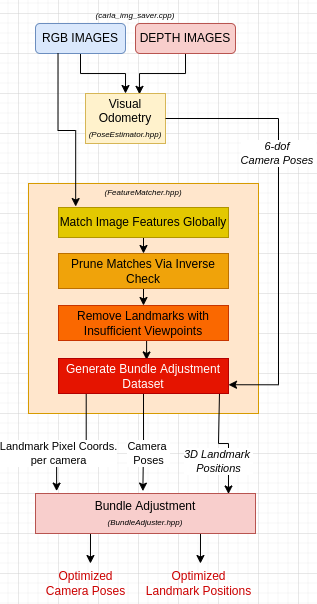

The diagram above was exported from draw.io. Its source (the exported page's mxGraphModel, read from the mxfile embedded in the PNG):
<mxGraphModel dx="682" dy="707" grid="1" gridSize="10" guides="1" tooltips="1" connect="1" arrows="1" fold="1" page="1" pageScale="1" pageWidth="850" pageHeight="1100" math="0" shadow="0">
  <root>
    <mxCell id="0" />
    <mxCell id="1" parent="0" />
    <mxCell id="2SgXsp0Wi0dR5q7he3tY-7" style="edgeStyle=orthogonalEdgeStyle;rounded=0;orthogonalLoop=1;jettySize=auto;html=1;exitX=0.5;exitY=1;exitDx=0;exitDy=0;entryX=0.5;entryY=0;entryDx=0;entryDy=0;" edge="1" parent="1" source="2SgXsp0Wi0dR5q7he3tY-1" target="2SgXsp0Wi0dR5q7he3tY-6">
      <mxGeometry relative="1" as="geometry" />
    </mxCell>
    <mxCell id="2SgXsp0Wi0dR5q7he3tY-1" value="RGB IMAGES" style="rounded=1;whiteSpace=wrap;html=1;fillColor=#dae8fc;strokeColor=#6c8ebf;" vertex="1" parent="1">
      <mxGeometry x="297" y="130" width="90" height="30" as="geometry" />
    </mxCell>
    <mxCell id="2SgXsp0Wi0dR5q7he3tY-9" style="edgeStyle=orthogonalEdgeStyle;rounded=0;orthogonalLoop=1;jettySize=auto;html=1;exitX=0.5;exitY=1;exitDx=0;exitDy=0;entryX=0.675;entryY=0.017;entryDx=0;entryDy=0;entryPerimeter=0;" edge="1" parent="1" source="2SgXsp0Wi0dR5q7he3tY-2" target="2SgXsp0Wi0dR5q7he3tY-6">
      <mxGeometry relative="1" as="geometry" />
    </mxCell>
    <mxCell id="2SgXsp0Wi0dR5q7he3tY-2" value="DEPTH IMAGES" style="rounded=1;whiteSpace=wrap;html=1;fillColor=#f8cecc;strokeColor=#b85450;" vertex="1" parent="1">
      <mxGeometry x="397" y="130" width="100" height="30" as="geometry" />
    </mxCell>
    <mxCell id="2SgXsp0Wi0dR5q7he3tY-6" value="Visual Odometry&lt;br&gt;&lt;font style=&quot;font-size: 8px;&quot;&gt;&lt;i&gt;(PoseEstimator.hpp)&lt;/i&gt;&lt;/font&gt;" style="rounded=0;whiteSpace=wrap;html=1;fillColor=#fff2cc;strokeColor=#d6b656;" vertex="1" parent="1">
      <mxGeometry x="347" y="200" width="80" height="50" as="geometry" />
    </mxCell>
    <mxCell id="2SgXsp0Wi0dR5q7he3tY-13" value="" style="rounded=0;whiteSpace=wrap;html=1;fillColor=#ffe6cc;strokeColor=#d79b00;" vertex="1" parent="1">
      <mxGeometry x="290" y="290" width="230" height="230" as="geometry" />
    </mxCell>
    <mxCell id="2SgXsp0Wi0dR5q7he3tY-20" style="edgeStyle=orthogonalEdgeStyle;rounded=0;orthogonalLoop=1;jettySize=auto;html=1;exitX=0.5;exitY=1;exitDx=0;exitDy=0;entryX=0.5;entryY=0;entryDx=0;entryDy=0;" edge="1" parent="1" source="2SgXsp0Wi0dR5q7he3tY-14" target="2SgXsp0Wi0dR5q7he3tY-16">
      <mxGeometry relative="1" as="geometry" />
    </mxCell>
    <mxCell id="2SgXsp0Wi0dR5q7he3tY-14" value="Match Image Features Globally" style="rounded=0;whiteSpace=wrap;html=1;fillColor=#e3c800;fontColor=#000000;strokeColor=#B09500;" vertex="1" parent="1">
      <mxGeometry x="320" y="314" width="170" height="30" as="geometry" />
    </mxCell>
    <mxCell id="2SgXsp0Wi0dR5q7he3tY-24" style="edgeStyle=orthogonalEdgeStyle;rounded=0;orthogonalLoop=1;jettySize=auto;html=1;exitX=0.5;exitY=1;exitDx=0;exitDy=0;entryX=0.518;entryY=0.041;entryDx=0;entryDy=0;entryPerimeter=0;" edge="1" parent="1" source="2SgXsp0Wi0dR5q7he3tY-15" target="2SgXsp0Wi0dR5q7he3tY-17">
      <mxGeometry relative="1" as="geometry" />
    </mxCell>
    <mxCell id="2SgXsp0Wi0dR5q7he3tY-15" value="Remove Landmarks with Insufficient Viewpoints" style="rounded=0;whiteSpace=wrap;html=1;fillColor=#fa6800;fontColor=#000000;strokeColor=#C73500;" vertex="1" parent="1">
      <mxGeometry x="320" y="412" width="170" height="35" as="geometry" />
    </mxCell>
    <mxCell id="2SgXsp0Wi0dR5q7he3tY-23" style="edgeStyle=orthogonalEdgeStyle;rounded=0;orthogonalLoop=1;jettySize=auto;html=1;exitX=0.5;exitY=1;exitDx=0;exitDy=0;entryX=0.5;entryY=0;entryDx=0;entryDy=0;" edge="1" parent="1" source="2SgXsp0Wi0dR5q7he3tY-16" target="2SgXsp0Wi0dR5q7he3tY-15">
      <mxGeometry relative="1" as="geometry" />
    </mxCell>
    <mxCell id="2SgXsp0Wi0dR5q7he3tY-16" value="Prune Matches Via Inverse Check" style="rounded=0;whiteSpace=wrap;html=1;fillColor=#f0a30a;fontColor=#000000;strokeColor=#BD7000;" vertex="1" parent="1">
      <mxGeometry x="320" y="360" width="170" height="35" as="geometry" />
    </mxCell>
    <mxCell id="2SgXsp0Wi0dR5q7he3tY-28" style="edgeStyle=orthogonalEdgeStyle;rounded=0;orthogonalLoop=1;jettySize=auto;html=1;exitX=0.163;exitY=0.973;exitDx=0;exitDy=0;entryX=0.096;entryY=-0.06;entryDx=0;entryDy=0;entryPerimeter=0;exitPerimeter=0;" edge="1" parent="1" source="2SgXsp0Wi0dR5q7he3tY-17" target="2SgXsp0Wi0dR5q7he3tY-27">
      <mxGeometry relative="1" as="geometry" />
    </mxCell>
    <mxCell id="2SgXsp0Wi0dR5q7he3tY-32" value="Landmark Pixel Coords.&lt;br&gt;per camera" style="edgeLabel;html=1;align=center;verticalAlign=middle;resizable=0;points=[];" vertex="1" connectable="0" parent="2SgXsp0Wi0dR5q7he3tY-28">
      <mxGeometry x="0.4727" y="-2" relative="1" as="geometry">
        <mxPoint x="4" y="-4" as="offset" />
      </mxGeometry>
    </mxCell>
    <mxCell id="2SgXsp0Wi0dR5q7he3tY-29" value="Camera &lt;br&gt;Poses" style="edgeStyle=orthogonalEdgeStyle;rounded=0;orthogonalLoop=1;jettySize=auto;html=1;exitX=0.5;exitY=1;exitDx=0;exitDy=0;entryX=0.488;entryY=-0.06;entryDx=0;entryDy=0;entryPerimeter=0;" edge="1" parent="1" source="2SgXsp0Wi0dR5q7he3tY-17" target="2SgXsp0Wi0dR5q7he3tY-27">
      <mxGeometry x="0.2343" y="6" relative="1" as="geometry">
        <mxPoint as="offset" />
      </mxGeometry>
    </mxCell>
    <mxCell id="2SgXsp0Wi0dR5q7he3tY-30" style="edgeStyle=orthogonalEdgeStyle;rounded=0;orthogonalLoop=1;jettySize=auto;html=1;exitX=0.947;exitY=0.973;exitDx=0;exitDy=0;entryX=0.869;entryY=0.012;entryDx=0;entryDy=0;entryPerimeter=0;exitPerimeter=0;" edge="1" parent="1" source="2SgXsp0Wi0dR5q7he3tY-17">
      <mxGeometry relative="1" as="geometry">
        <mxPoint x="449.31" y="500" as="sourcePoint" />
        <mxPoint x="489.98999999999984" y="600.4799999999998" as="targetPoint" />
        <Array as="points">
          <mxPoint x="480" y="499" />
          <mxPoint x="480" y="550" />
          <mxPoint x="490" y="550" />
        </Array>
      </mxGeometry>
    </mxCell>
    <mxCell id="2SgXsp0Wi0dR5q7he3tY-31" value="&lt;i&gt;3D Landmark &lt;br&gt;Positions&lt;/i&gt;" style="edgeLabel;html=1;align=center;verticalAlign=middle;resizable=0;points=[];" vertex="1" connectable="0" parent="2SgXsp0Wi0dR5q7he3tY-30">
      <mxGeometry x="0.4264" relative="1" as="geometry">
        <mxPoint x="-10" as="offset" />
      </mxGeometry>
    </mxCell>
    <mxCell id="2SgXsp0Wi0dR5q7he3tY-17" value="Generate Bundle Adjustment Dataset" style="rounded=0;whiteSpace=wrap;html=1;fillColor=#e51400;fontColor=#ffffff;strokeColor=#B20000;" vertex="1" parent="1">
      <mxGeometry x="320" y="465" width="170" height="35" as="geometry" />
    </mxCell>
    <mxCell id="2SgXsp0Wi0dR5q7he3tY-18" style="edgeStyle=orthogonalEdgeStyle;rounded=0;orthogonalLoop=1;jettySize=auto;html=1;exitX=0.25;exitY=1;exitDx=0;exitDy=0;entryX=0.101;entryY=-0.032;entryDx=0;entryDy=0;entryPerimeter=0;" edge="1" parent="1" source="2SgXsp0Wi0dR5q7he3tY-1" target="2SgXsp0Wi0dR5q7he3tY-14">
      <mxGeometry relative="1" as="geometry" />
    </mxCell>
    <mxCell id="2SgXsp0Wi0dR5q7he3tY-25" style="edgeStyle=orthogonalEdgeStyle;rounded=0;orthogonalLoop=1;jettySize=auto;html=1;exitX=1;exitY=0.5;exitDx=0;exitDy=0;entryX=1;entryY=0.75;entryDx=0;entryDy=0;" edge="1" parent="1" source="2SgXsp0Wi0dR5q7he3tY-6" target="2SgXsp0Wi0dR5q7he3tY-17">
      <mxGeometry relative="1" as="geometry">
        <Array as="points">
          <mxPoint x="540" y="225" />
          <mxPoint x="540" y="491" />
        </Array>
      </mxGeometry>
    </mxCell>
    <mxCell id="2SgXsp0Wi0dR5q7he3tY-26" value="&lt;i&gt;6-dof &lt;br&gt;Camera Poses&amp;nbsp;&lt;/i&gt;" style="edgeLabel;html=1;align=center;verticalAlign=middle;resizable=0;points=[];" vertex="1" connectable="0" parent="2SgXsp0Wi0dR5q7he3tY-25">
      <mxGeometry x="0.009" relative="1" as="geometry">
        <mxPoint y="-69" as="offset" />
      </mxGeometry>
    </mxCell>
    <mxCell id="2SgXsp0Wi0dR5q7he3tY-35" style="edgeStyle=orthogonalEdgeStyle;rounded=0;orthogonalLoop=1;jettySize=auto;html=1;exitX=0.25;exitY=1;exitDx=0;exitDy=0;" edge="1" parent="1" source="2SgXsp0Wi0dR5q7he3tY-27">
      <mxGeometry relative="1" as="geometry">
        <mxPoint x="351.95238095238096" y="670" as="targetPoint" />
      </mxGeometry>
    </mxCell>
    <mxCell id="2SgXsp0Wi0dR5q7he3tY-36" style="edgeStyle=orthogonalEdgeStyle;rounded=0;orthogonalLoop=1;jettySize=auto;html=1;exitX=0.75;exitY=1;exitDx=0;exitDy=0;" edge="1" parent="1" source="2SgXsp0Wi0dR5q7he3tY-27">
      <mxGeometry relative="1" as="geometry">
        <mxPoint x="461.95238095238096" y="670" as="targetPoint" />
      </mxGeometry>
    </mxCell>
    <mxCell id="2SgXsp0Wi0dR5q7he3tY-27" value="Bundle Adjustment&lt;br&gt;&lt;font style=&quot;font-size: 8px;&quot;&gt;&lt;i&gt;(BundleAdjuster.hpp)&lt;/i&gt;&lt;/font&gt;" style="rounded=0;whiteSpace=wrap;html=1;fillColor=#f8cecc;strokeColor=#b85450;" vertex="1" parent="1">
      <mxGeometry x="297" y="600" width="220" height="40" as="geometry" />
    </mxCell>
    <mxCell id="2SgXsp0Wi0dR5q7he3tY-37" value="&lt;font color=&quot;#cc0000&quot;&gt;Optimized&lt;br&gt;Camera Poses&lt;/font&gt;" style="text;html=1;align=center;verticalAlign=middle;resizable=0;points=[];autosize=1;strokeColor=none;fillColor=none;" vertex="1" parent="1">
      <mxGeometry x="297" y="670" width="100" height="40" as="geometry" />
    </mxCell>
    <mxCell id="2SgXsp0Wi0dR5q7he3tY-38" value="&lt;font color=&quot;#cc0000&quot;&gt;Optimized&lt;br&gt;Landmark Positions&lt;/font&gt;" style="text;html=1;align=center;verticalAlign=middle;resizable=0;points=[];autosize=1;strokeColor=none;fillColor=none;" vertex="1" parent="1">
      <mxGeometry x="395" y="670" width="130" height="40" as="geometry" />
    </mxCell>
    <mxCell id="2SgXsp0Wi0dR5q7he3tY-39" value="&lt;i&gt;&lt;font color=&quot;#000000&quot;&gt;(FeatureMatcher.hpp)&lt;/font&gt;&lt;/i&gt;" style="text;html=1;strokeColor=none;fillColor=none;align=center;verticalAlign=middle;whiteSpace=wrap;rounded=0;fontSize=8;fontColor=#CC0000;" vertex="1" parent="1">
      <mxGeometry x="375" y="284" width="60" height="30" as="geometry" />
    </mxCell>
    <mxCell id="2SgXsp0Wi0dR5q7he3tY-40" value="&lt;i&gt;&lt;font color=&quot;#000000&quot;&gt;(carla_img_saver.cpp)&lt;/font&gt;&lt;/i&gt;" style="text;html=1;strokeColor=none;fillColor=none;align=center;verticalAlign=middle;whiteSpace=wrap;rounded=0;fontSize=8;fontColor=#CC0000;" vertex="1" parent="1">
      <mxGeometry x="367" y="107" width="60" height="30" as="geometry" />
    </mxCell>
  </root>
</mxGraphModel>